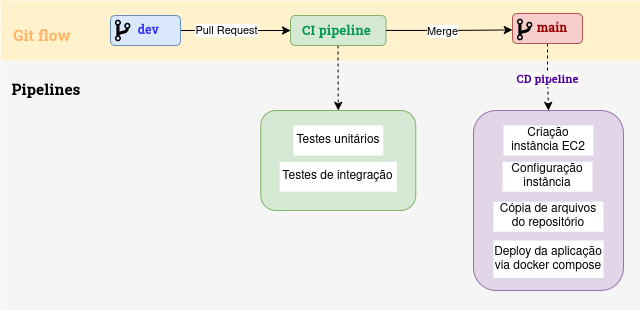

The diagram above was exported from draw.io. Its source (the exported page's mxGraphModel, read from the mxfile embedded in the PNG):
<mxGraphModel dx="938" dy="528" grid="1" gridSize="10" guides="1" tooltips="1" connect="1" arrows="1" fold="1" page="1" pageScale="1" pageWidth="827" pageHeight="1169" math="0" shadow="0">
  <root>
    <mxCell id="0" />
    <mxCell id="1" parent="0" />
    <mxCell id="nZphPqPUT1hMkBvUyDz9-11" value="" style="rounded=0;whiteSpace=wrap;html=1;fillColor=#f5f5f5;strokeColor=none;fontColor=#333333;" vertex="1" parent="1">
      <mxGeometry x="160" y="200" width="640" height="250" as="geometry" />
    </mxCell>
    <mxCell id="nZphPqPUT1hMkBvUyDz9-1" value="" style="rounded=0;whiteSpace=wrap;html=1;fillColor=#fff2cc;strokeColor=none;" vertex="1" parent="1">
      <mxGeometry x="160" y="140" width="640" height="60" as="geometry" />
    </mxCell>
    <mxCell id="nZphPqPUT1hMkBvUyDz9-2" value="Git flow" style="text;html=1;align=center;verticalAlign=middle;whiteSpace=wrap;rounded=0;fontFamily=Roboto Slab;fontSource=https%3A%2F%2Ffonts.googleapis.com%2Fcss%3Ffamily%3DRoboto%2BSlab;fontStyle=1;fontColor=#FFB366;fontSize=15;" vertex="1" parent="1">
      <mxGeometry x="172" y="158.5" width="60" height="30" as="geometry" />
    </mxCell>
    <mxCell id="nZphPqPUT1hMkBvUyDz9-9" style="edgeStyle=orthogonalEdgeStyle;rounded=0;orthogonalLoop=1;jettySize=auto;html=1;exitX=1;exitY=0.5;exitDx=0;exitDy=0;entryX=0;entryY=0.5;entryDx=0;entryDy=0;" edge="1" parent="1" source="nZphPqPUT1hMkBvUyDz9-4" target="nZphPqPUT1hMkBvUyDz9-30">
      <mxGeometry relative="1" as="geometry">
        <mxPoint x="430" y="320" as="targetPoint" />
        <Array as="points">
          <mxPoint x="440" y="170" />
        </Array>
      </mxGeometry>
    </mxCell>
    <mxCell id="nZphPqPUT1hMkBvUyDz9-10" value="Pull Request" style="edgeLabel;html=1;align=center;verticalAlign=middle;resizable=0;points=[];" vertex="1" connectable="0" parent="nZphPqPUT1hMkBvUyDz9-9">
      <mxGeometry x="-0.2" y="-1" relative="1" as="geometry">
        <mxPoint x="2" y="-1" as="offset" />
      </mxGeometry>
    </mxCell>
    <mxCell id="nZphPqPUT1hMkBvUyDz9-4" value="&amp;nbsp; &lt;font style=&quot;color: rgb(51, 51, 255);&quot; data-font-src=&quot;https://fonts.googleapis.com/css?family=Roboto+Slab&quot; face=&quot;Roboto Slab&quot;&gt;&lt;b&gt;dev&lt;/b&gt;&lt;/font&gt;" style="rounded=1;whiteSpace=wrap;html=1;fillColor=#dae8fc;strokeColor=#6c8ebf;" vertex="1" parent="1">
      <mxGeometry x="270" y="155" width="70" height="30" as="geometry" />
    </mxCell>
    <mxCell id="nZphPqPUT1hMkBvUyDz9-6" value="" style="shape=image;verticalLabelPosition=bottom;labelBackgroundColor=default;verticalAlign=top;aspect=fixed;imageAspect=0;image=https://www.svgrepo.com/show/327279/git-branch.svg;" vertex="1" parent="1">
      <mxGeometry x="270" y="158" width="25" height="25" as="geometry" />
    </mxCell>
    <mxCell id="nZphPqPUT1hMkBvUyDz9-40" style="edgeStyle=orthogonalEdgeStyle;rounded=0;orthogonalLoop=1;jettySize=auto;html=1;exitX=0.5;exitY=1;exitDx=0;exitDy=0;entryX=0.5;entryY=0;entryDx=0;entryDy=0;dashed=1;" edge="1" parent="1" source="nZphPqPUT1hMkBvUyDz9-7" target="nZphPqPUT1hMkBvUyDz9-13">
      <mxGeometry relative="1" as="geometry" />
    </mxCell>
    <mxCell id="nZphPqPUT1hMkBvUyDz9-41" value="&lt;font style=&quot;color: rgb(76, 0, 153);&quot; data-font-src=&quot;https://fonts.googleapis.com/css?family=Roboto+Slab&quot; face=&quot;Roboto Slab&quot;&gt;&lt;b&gt;CD pipeline&lt;/b&gt;&lt;/font&gt;" style="edgeLabel;html=1;align=center;verticalAlign=middle;resizable=0;points=[];" vertex="1" connectable="0" parent="nZphPqPUT1hMkBvUyDz9-40">
      <mxGeometry x="-0.1549" relative="1" as="geometry">
        <mxPoint y="7" as="offset" />
      </mxGeometry>
    </mxCell>
    <mxCell id="nZphPqPUT1hMkBvUyDz9-42" value="&lt;div align=&quot;right&quot;&gt;&lt;br&gt;&lt;/div&gt;" style="edgeLabel;html=1;align=center;verticalAlign=middle;resizable=0;points=[];" vertex="1" connectable="0" parent="nZphPqPUT1hMkBvUyDz9-40">
      <mxGeometry x="-0.1755" y="2" relative="1" as="geometry">
        <mxPoint as="offset" />
      </mxGeometry>
    </mxCell>
    <mxCell id="nZphPqPUT1hMkBvUyDz9-7" value="&amp;nbsp;&amp;nbsp; &lt;font style=&quot;color: rgb(153, 0, 0);&quot; face=&quot;Roboto Slab&quot;&gt;&lt;b&gt;main&lt;/b&gt;&lt;/font&gt;" style="rounded=1;whiteSpace=wrap;html=1;fillColor=#f8cecc;strokeColor=#b85450;" vertex="1" parent="1">
      <mxGeometry x="672" y="153" width="70" height="30" as="geometry" />
    </mxCell>
    <mxCell id="nZphPqPUT1hMkBvUyDz9-8" value="" style="shape=image;verticalLabelPosition=bottom;labelBackgroundColor=default;verticalAlign=top;aspect=fixed;imageAspect=0;image=https://www.svgrepo.com/show/327279/git-branch.svg;" vertex="1" parent="1">
      <mxGeometry x="672" y="157" width="25" height="25" as="geometry" />
    </mxCell>
    <mxCell id="nZphPqPUT1hMkBvUyDz9-12" value="&lt;div&gt;&lt;br&gt;&lt;/div&gt;&lt;div&gt;&lt;br&gt;&lt;/div&gt;" style="rounded=1;whiteSpace=wrap;html=1;fillColor=#d5e8d4;strokeColor=#82b366;" vertex="1" parent="1">
      <mxGeometry x="420.25" y="250" width="155" height="100" as="geometry" />
    </mxCell>
    <mxCell id="nZphPqPUT1hMkBvUyDz9-13" value="" style="rounded=1;whiteSpace=wrap;html=1;fillColor=#e1d5e7;strokeColor=#9673a6;" vertex="1" parent="1">
      <mxGeometry x="633" y="250" width="150" height="180" as="geometry" />
    </mxCell>
    <mxCell id="nZphPqPUT1hMkBvUyDz9-17" value="&lt;font face=&quot;Roboto Slab&quot; data-font-src=&quot;https://fonts.googleapis.com/css?family=Roboto+Slab&quot;&gt;&lt;b&gt;Pipelines&lt;/b&gt;&lt;/font&gt;" style="text;html=1;align=center;verticalAlign=middle;whiteSpace=wrap;rounded=0;fontSize=15;" vertex="1" parent="1">
      <mxGeometry x="176" y="215" width="60" height="30" as="geometry" />
    </mxCell>
    <mxCell id="nZphPqPUT1hMkBvUyDz9-19" value="" style="endArrow=classic;html=1;rounded=0;dashed=1;entryX=0.5;entryY=0;entryDx=0;entryDy=0;exitX=0.5;exitY=1;exitDx=0;exitDy=0;" edge="1" parent="1" source="nZphPqPUT1hMkBvUyDz9-15" target="nZphPqPUT1hMkBvUyDz9-12">
      <mxGeometry width="50" height="50" relative="1" as="geometry">
        <mxPoint x="497.40999999999997" y="185" as="sourcePoint" />
        <mxPoint x="497.60470085470047" y="252" as="targetPoint" />
      </mxGeometry>
    </mxCell>
    <mxCell id="nZphPqPUT1hMkBvUyDz9-23" value="Criação instância EC2" style="rounded=0;whiteSpace=wrap;html=1;strokeColor=none;" vertex="1" parent="1">
      <mxGeometry x="663" y="265" width="90" height="30" as="geometry" />
    </mxCell>
    <mxCell id="nZphPqPUT1hMkBvUyDz9-24" value="Cópia de arquivos do repositório" style="rounded=0;whiteSpace=wrap;html=1;strokeColor=none;" vertex="1" parent="1">
      <mxGeometry x="653" y="341.25" width="110" height="30" as="geometry" />
    </mxCell>
    <mxCell id="nZphPqPUT1hMkBvUyDz9-25" value="Configuração instância" style="rounded=0;whiteSpace=wrap;html=1;strokeColor=none;" vertex="1" parent="1">
      <mxGeometry x="662" y="301.25" width="90" height="30" as="geometry" />
    </mxCell>
    <mxCell id="nZphPqPUT1hMkBvUyDz9-26" value="Deploy da aplicação via docker compose" style="rounded=0;whiteSpace=wrap;html=1;strokeColor=none;" vertex="1" parent="1">
      <mxGeometry x="653" y="380" width="110" height="37.5" as="geometry" />
    </mxCell>
    <mxCell id="nZphPqPUT1hMkBvUyDz9-27" value="Testes unitários" style="rounded=0;whiteSpace=wrap;html=1;strokeColor=none;" vertex="1" parent="1">
      <mxGeometry x="452.75" y="265" width="90" height="30" as="geometry" />
    </mxCell>
    <mxCell id="nZphPqPUT1hMkBvUyDz9-28" value="Testes de integração" style="rounded=0;whiteSpace=wrap;html=1;strokeColor=none;" vertex="1" parent="1">
      <mxGeometry x="439.12" y="301.25" width="117.25" height="30" as="geometry" />
    </mxCell>
    <mxCell id="nZphPqPUT1hMkBvUyDz9-32" value="" style="group" vertex="1" connectable="0" parent="1">
      <mxGeometry x="450" y="155" width="95.5" height="30" as="geometry" />
    </mxCell>
    <mxCell id="nZphPqPUT1hMkBvUyDz9-30" value="&lt;div&gt;&lt;br&gt;&lt;/div&gt;&lt;div&gt;&lt;br&gt;&lt;/div&gt;" style="rounded=1;whiteSpace=wrap;html=1;fillColor=#d5e8d4;strokeColor=#82b366;" vertex="1" parent="nZphPqPUT1hMkBvUyDz9-32">
      <mxGeometry width="95.5" height="30" as="geometry" />
    </mxCell>
    <UserObject label="&lt;font data-mx-given-colors=&quot;{&amp;quot;color&amp;quot;:&amp;quot;rgb(0, 153, 77)&amp;quot;}&quot; style=&quot;color: light-dark(rgb(0, 153, 77), rgb(40, 171, 106));&quot; data-font-src=&quot;https://fonts.googleapis.com/css?family=Roboto+Slab&quot; face=&quot;Roboto Slab&quot;&gt;&lt;b&gt;CI pipeline&lt;/b&gt;&lt;/font&gt;" link="&lt;font face=&quot;Roboto Slab&quot; data-font-src=&quot;https://fonts.googleapis.com/css?family=Roboto+Slab&quot; style=&quot;color: light-dark(rgb(0, 153, 77), rgb(40, 171, 106));&quot; data-mx-given-colors=&quot;{&amp;quot;color&amp;quot;:&amp;quot;rgb(0, 153, 77)&amp;quot;}&quot;&gt;&lt;b&gt;CI pipeline&lt;/b&gt;&lt;/font&gt;" id="nZphPqPUT1hMkBvUyDz9-15">
      <mxCell style="text;whiteSpace=wrap;html=1;fontSize=13;" vertex="1" parent="nZphPqPUT1hMkBvUyDz9-32">
        <mxGeometry x="9.5" width="76" height="30" as="geometry" />
      </mxCell>
    </UserObject>
    <mxCell id="nZphPqPUT1hMkBvUyDz9-34" style="edgeStyle=orthogonalEdgeStyle;rounded=0;orthogonalLoop=1;jettySize=auto;html=1;exitX=1;exitY=0.5;exitDx=0;exitDy=0;entryX=0;entryY=0.5;entryDx=0;entryDy=0;" edge="1" parent="1" source="nZphPqPUT1hMkBvUyDz9-30" target="nZphPqPUT1hMkBvUyDz9-8">
      <mxGeometry relative="1" as="geometry">
        <mxPoint x="506.5" y="169" as="sourcePoint" />
      </mxGeometry>
    </mxCell>
    <mxCell id="nZphPqPUT1hMkBvUyDz9-35" value="Merge" style="edgeLabel;html=1;align=center;verticalAlign=middle;resizable=0;points=[];" vertex="1" connectable="0" parent="nZphPqPUT1hMkBvUyDz9-34">
      <mxGeometry x="-0.2076" y="-3" relative="1" as="geometry">
        <mxPoint x="6" y="-2" as="offset" />
      </mxGeometry>
    </mxCell>
  </root>
</mxGraphModel>